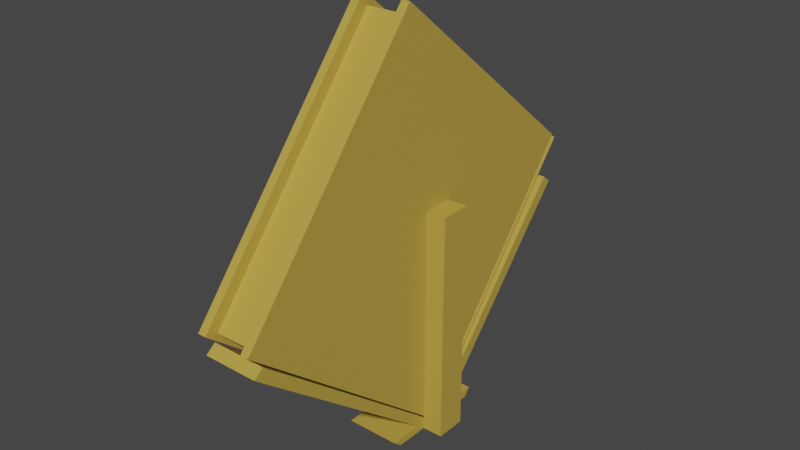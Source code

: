 # Source: BookStand.blend  (saved by Blender 3.2.14; exported with 4.5.12 LTS)
import bpy
from mathutils import Matrix  # noqa: F401  (used for matrix-valued properties, if any)

bpy.ops.wm.read_factory_settings(use_empty=True)
scene = bpy.context.scene
scene.name = 'Scene'

# ---- collections
col_collection = bpy.data.collections.new('Collection'); scene.collection.children.link(col_collection)

# ---- materials (node trees are filled in below, after node groups)
mat_g = bpy.data.materials.new('G')
mat_g.use_transparent_shadow = False

# ---- material node trees
mat_g.use_nodes = True; mat_g.node_tree.nodes.clear()
_N = mat_g.node_tree.nodes; _L = mat_g.node_tree.links
n0 = _N.new('ShaderNodeBsdfPrincipled'); n0.name = 'Principled BSDF'; n0.location = (10, 300)
n0.distribution = 'GGX'
n0.subsurface_method = 'RANDOM_WALK_SKIN'
n0.inputs[0].default_value = (0.504, 0.3498, 0.05887, 1.0)
n0.inputs[3].default_value = 1.45
n0.inputs[27].default_value = (0.0, 0.0, 0.0, 1.0)
n0.inputs[28].default_value = 1.0
n1 = _N.new('ShaderNodeOutputMaterial'); n1.name = 'Material Output'; n1.location = (300, 300)
_L.new(n0.outputs[0], n1.inputs[0])
n1.is_active_output = True

# ---- world
world_world = bpy.data.worlds.new('World'); scene.world = world_world
world_world.use_nodes = True; world_world.node_tree.nodes.clear()
_N = world_world.node_tree.nodes; _L = world_world.node_tree.links
n0 = _N.new('ShaderNodeOutputWorld'); n0.name = 'World Output'; n0.location = (300, 300)
n1 = _N.new('ShaderNodeBackground'); n1.name = 'Background'; n1.location = (10, 300)
n1.inputs[0].default_value = (0.05088, 0.05088, 0.05088, 1.0)
_L.new(n1.outputs[0], n0.inputs[0])
n0.is_active_output = True
world_world.color = (0.05088, 0.05088, 0.05088)
world_world.use_sun_shadow = False
world_world.sun_shadow_jitter_overblur = 0.0

# ---- meshes
me_cylinder = bpy.data.meshes.new('Cylinder')
me_cylinder.from_pydata([(-0.04102, 0.02075, 0.04915), (0.04102, 0.02075, 0.04915), (-0.04102, 0.2796, 0.7465), (0.04102, 0.2796, 0.7465), (-0.04102, 0.04379, 0.04942), (0.04102, 0.04379, 0.04942), (-0.04102, 0.294, 0.7202), (0.04102, 0.294, 0.7202), (0.04102, -0.3013, 0.6618), (-0.04102, -0.3013, 0.6618), (0.04102, -0.002288, 0.04942), (-0.04102, -0.002288, 0.04942), (0.04102, -0.3156, 0.6355), (-0.04102, -0.3156, 0.6355), (0.07195, 0.02075, 0.04915), (0.07195, 0.04379, 0.04942), (0.07195, -0.002288, 0.04942), (-0.07117, 0.02075, 0.04915), (-0.07117, 0.04379, 0.04942), (-0.07117, -0.002288, 0.04942), (-0.04102, 0.02075, 0.8632), (-0.04102, 0.04379, 0.8635), (0.04102, 0.02075, 0.8632), (0.04102, 0.04379, 0.8635), (0.04102, -0.002288, 0.8635), (-0.04102, -0.002288, 0.8635), (0.07195, 0.02075, 0.8632), (0.07195, 0.04379, 0.8635), (0.07195, -0.002288, 0.8635), (-0.07117, 0.02075, 0.8632), (-0.07117, 0.04379, 0.8635), (-0.07117, -0.002288, 0.8635), (-0.04102, 0.03151, 0.07813), (0.04102, 0.03151, 0.07813), (-0.04102, 0.05419, 0.0773), (0.04102, 0.05419, 0.0773), (0.04102, -0.01585, 0.07478), (-0.04102, -0.01585, 0.07478), (0.04102, 0.006814, 0.07566), (-0.04102, 0.006814, 0.07566), (-0.04102, 0.1063, 0.0773), (-0.04102, 0.09587, 0.04942), (0.04102, 0.09587, 0.04942), (0.04102, -0.06676, 0.07478), (0.04102, -0.0532, 0.04942), (-0.04102, -0.0532, 0.04942), (0.04102, 0.1063, 0.0773), (-0.04102, -0.06676, 0.07478), (-0.04201, -0.324, 0.7155), (-0.04201, -0.03838, 1.531), (0.04201, -0.324, 0.7155), (0.04201, -0.03838, 1.531), (0.02935, 0.02484, 0.04774), (-0.0294, 0.02484, 0.04774), (-0.0294, 0.3105, 0.8633), (0.02935, 0.3105, 0.8633), (-0.0294, -0.324, 0.7155), (0.02935, -0.324, 0.7155), (0.02935, -0.03838, 1.531), (-0.0294, -0.03838, 1.531), (-0.0294, 0.01128, 0.07448), (0.02935, 0.01128, 0.07448), (0.02935, 0.2969, 0.89), (-0.0294, 0.2969, 0.89), (-0.0346, 0.01038, 0.07543), (-0.03281, 0.02379, 0.04975), (-0.0294, 0.01535, 0.09492), (-0.03571, 0.0229, 0.05145), (-0.03281, 0.3095, 0.8653), (-0.0346, 0.296, 0.8909), (-0.03571, 0.3086, 0.867), (-0.0294, 0.2882, 0.874), (0.03223, 0.02396, 0.04943), (0.03649, 0.01038, 0.07543), (0.03568, 0.0229, 0.05145), (-0.0294, -0.305, 0.7073), (0.03649, 0.296, 0.8909), (0.03223, 0.3096, 0.8649), (-0.0294, -0.0321, 1.486), (0.03568, 0.3086, 0.867), (0.04201, 0.293, 0.8968), (0.04035, 0.2947, 0.8935), (0.04035, 0.009064, 0.07794), (0.04201, 0.007301, 0.08132), (-0.04026, 0.2946, 0.8937), (-0.04201, 0.2929, 0.8969), (-0.04201, 0.007265, 0.08138), (-0.04026, 0.008914, 0.07823), (-0.03985, 0.01701, 0.06273), (-0.03981, 0.01819, 0.06047), (-0.03981, 0.3039, 0.876), (-0.03985, 0.3027, 0.8782), (0.0398, 0.01819, 0.06047), (0.03998, 0.01698, 0.0628), (0.03998, 0.3026, 0.8783), (0.0398, 0.3039, 0.876), (0.0273, 0.2882, 0.874), (0.0273, 0.01535, 0.09492), (0.0273, -0.0321, 1.486), (0.0273, -0.305, 0.7073)], [], [(32, 2, 3, 33), (34, 35, 7, 6), (32, 0, 4, 34), (3, 2, 6, 7), (0, 1, 5, 4), (33, 3, 7, 35), (38, 8, 9, 39), (36, 37, 13, 12), (38, 1, 10, 36), (9, 8, 12, 13), (1, 0, 11, 10), (39, 9, 13, 37), (0, 4, 21, 20), (18, 17, 29, 30), (1, 5, 23, 22), (16, 14, 26, 28), (22, 24, 28, 26), (22, 23, 27, 26), (20, 25, 31, 29), (20, 21, 30, 29), (10, 16, 28, 24), (4, 18, 30, 21), (0, 11, 25, 20), (19, 17, 29, 31), (1, 10, 24, 22), (15, 14, 26, 27), (11, 19, 31, 25), (5, 15, 27, 23), (16, 10, 5, 15), (19, 11, 4, 18), (1, 33, 35, 5), (2, 32, 34, 6), (5, 35, 46, 42), (0, 32, 33, 1), (0, 39, 37, 11), (8, 38, 36, 12), (37, 36, 43, 47), (1, 38, 39, 0), (41, 42, 46, 40), (44, 45, 47, 43), (4, 5, 42, 41), (36, 10, 44, 43), (35, 34, 40, 46), (11, 37, 47, 45), (34, 4, 41, 40), (10, 11, 45, 44), (65, 68, 54, 53), (76, 94, 95, 79, 77, 55, 58, 51, 80, 81), (76, 73, 93, 94), (56, 59, 49, 48), (52, 55, 77, 72), (66, 71, 96, 97), (87, 84, 69, 64), (54, 68, 70, 90, 91, 69, 84, 85, 49, 59), (54, 63, 62, 55), (50, 51, 58, 57), (63, 59, 78, 71), (48, 49, 85, 86), (53, 54, 55, 52), (61, 62, 63, 60), (57, 58, 62, 61), (68, 65, 67, 70), (91, 88, 64, 69), (64, 88, 89, 67, 65, 53, 56, 48, 86, 87), (95, 92, 74, 79), (52, 72, 74, 92, 93, 73, 82, 83, 50, 57), (79, 74, 72, 77), (83, 80, 51, 50), (84, 87, 86, 85), (80, 83, 82, 81), (73, 76, 81, 82), (88, 91, 90, 89), (92, 95, 94, 93), (70, 67, 89, 90), (60, 63, 71, 66), (59, 56, 75, 78), (56, 60, 66, 75), (98, 99, 97, 96), (75, 66, 97, 99), (71, 78, 98, 96), (78, 75, 99, 98)])
_uv = me_cylinder.uv_layers.new(name='UVMap')
_uv.uv.foreach_set('vector', [0.0, 0.04156, 0.0, 1.0, 1.0, 1.0, 1.0, 0.04157, 0.0, 0.04156, 1.0, 0.04156, 1.0, 1.0, 0.0, 1.0, 0.0, 0.04156, 0.0, 0.0, 0.0, 0.0, 0.0, 0.04156, 1.0, 1.0, 0.0, 1.0, 0.0, 1.0, 1.0, 1.0, 0.0, 0.0, 1.0, 0.0, 1.0, 0.0, 0.0, 0.0, 1.0, 0.04157, 1.0, 1.0, 1.0, 1.0, 1.0, 0.04156, 0.0, 0.04328, 0.0, 1.0, 1.0, 1.0, 1.0, 0.04328, 0.0, 0.04328, 1.0, 0.04328, 1.0, 1.0, 0.0, 1.0, 0.0, 0.04328, 0.0, 0.0, 0.0, 0.0, 0.0, 0.04328, 1.0, 1.0, 0.0, 1.0, 0.0, 1.0, 1.0, 1.0, 0.0, 0.0, 1.0, 0.0, 1.0, 0.0, 0.0, 0.0, 1.0, 0.04328, 1.0, 1.0, 1.0, 1.0, 1.0, 0.04328, 0.0, 0.0, 0.0, 0.0, 0.0, 0.0, 0.0, 0.0, 0.0, 0.0, 0.0, 0.0, 0.0, 0.0, 0.0, 0.0, 1.0, 0.0, 1.0, 0.0, 1.0, 0.0, 1.0, 0.0, 0.0, 0.0, 0.0, 0.0, 0.0, 0.0, 0.0, 0.0, 0.0, 0.0, 0.0, 0.0, 0.0, 0.0, 0.0, 0.0, 1.0, 0.0, 1.0, 0.0, 1.0, 0.0, 1.0, 0.0, 1.0, 0.0, 1.0, 0.0, 1.0, 0.0, 1.0, 0.0, 0.0, 0.0, 0.0, 0.0, 0.0, 0.0, 0.0, 0.0, 0.0, 0.0, 0.0, 0.0, 0.0, 0.0, 0.0, 0.0, 0.0, 0.0, 0.0, 0.0, 0.0, 0.0, 0.0, 0.0, 1.0, 0.0, 1.0, 0.0, 1.0, 0.0, 1.0, 0.0, 0.0, 0.0, 0.0, 0.0, 0.0, 0.0, 0.0, 0.0, 0.0, 0.0, 0.0, 0.0, 0.0, 0.0, 0.0, 0.0, 0.0, 0.0, 0.0, 0.0, 0.0, 0.0, 0.0, 0.0, 0.0, 0.0, 0.0, 0.0, 0.0, 0.0, 0.0, 0.0, 0.0, 0.0, 0.0, 0.0, 0.0, 0.0, 0.0, 0.0, 0.0, 0.0, 0.0, 0.0, 0.0, 0.0, 0.0, 0.0, 0.0, 0.0, 0.0, 0.0, 0.0, 0.0, 0.0, 0.0, 1.0, 0.0, 1.0, 0.04157, 1.0, 0.04156, 1.0, 0.0, 0.0, 1.0, 0.0, 0.04156, 0.0, 0.04156, 0.0, 1.0, 1.0, 0.0, 1.0, 0.04156, 1.0, 0.04156, 1.0, 0.0, 0.0, 0.0, 0.0, 0.04156, 1.0, 0.04157, 1.0, 0.0, 1.0, 0.0, 1.0, 0.04328, 1.0, 0.04328, 1.0, 0.0, 0.0, 1.0, 0.0, 0.04328, 0.0, 0.04328, 0.0, 1.0, 1.0, 0.04328, 0.0, 0.04328, 0.0, 0.04328, 1.0, 0.04328, 0.0, 0.0, 0.0, 0.04328, 1.0, 0.04328, 1.0, 0.0, 0.0, 0.0, 1.0, 0.0, 1.0, 0.04156, 0.0, 0.04156, 0.0, 0.0, 1.0, 0.0, 1.0, 0.04328, 0.0, 0.04328, 0.0, 0.0, 1.0, 0.0, 1.0, 0.0, 0.0, 0.0, 0.0, 0.04328, 0.0, 0.0, 0.0, 0.0, 0.0, 0.04328, 1.0, 0.04156, 0.0, 0.04156, 0.0, 0.04156, 1.0, 0.04156, 1.0, 0.0, 1.0, 0.04328, 1.0, 0.04328, 1.0, 0.0, 0.0, 0.04156, 0.0, 0.0, 0.0, 0.0, 0.0, 0.04156, 0.0, 0.0, 1.0, 0.0, 1.0, 0.0, 0.0, 0.0, 0.3754, 0.2774, 0.6254, 0.2774, 0.625, 0.2875, 0.375, 0.2875, 0.625, 0.5104, 0.6296, 0.5056, 0.6316, 0.5048, 0.6438, 0.5014, 0.6541, 0.5006, 0.6627, 0.5, 0.6627, 0.75, 0.625, 0.75, 0.625, 0.5126, 0.625, 0.5113, 0.625, 0.5104, 0.375, 0.5104, 0.375, 0.5056, 0.625, 0.5056, 0.375, 0.9625, 0.625, 0.9625, 0.625, 1.0, 0.375, 1.0, 0.375, 0.4623, 0.625, 0.4623, 0.6254, 0.4709, 0.3754, 0.4709, 0.375, 0.9625, 0.625, 0.9625, 0.625, 0.9625, 0.375, 0.9625, 0.375, 0.2386, 0.625, 0.2386, 0.625, 0.2396, 0.375, 0.2396, 0.8375, 0.5, 0.8476, 0.5008, 0.8562, 0.5014, 0.8685, 0.5048, 0.8704, 0.5056, 0.875, 0.5104, 0.875, 0.5114, 0.875, 0.5126, 0.875, 0.75, 0.8375, 0.75, 0.625, 0.2875, 0.625, 0.9625, 0.625, 0.7877, 0.625, 0.4623, 0.375, 0.75, 0.625, 0.75, 0.625, 0.7877, 0.375, 0.7877, 0.0, 0.0, 0.0, 0.0, 0.0, 0.0, 0.0, 0.0, 0.375, 0.0, 0.625, 0.0, 0.625, 0.2374, 0.375, 0.2374, 0.375, 0.2875, 0.625, 0.2875, 0.625, 0.4623, 0.375, 0.4623, 0.375, 0.7877, 0.625, 0.7877, 0.625, 0.9625, 0.375, 0.9625, 0.375, 0.7877, 0.625, 0.7877, 0.625, 0.7877, 0.375, 0.7877, 0.6254, 0.2774, 0.3754, 0.2774, 0.3758, 0.2688, 0.6258, 0.2688, 0.625, 0.2444, 0.375, 0.2444, 0.375, 0.2396, 0.625, 0.2396, 0.125, 0.5104, 0.1296, 0.5056, 0.1315, 0.5048, 0.1438, 0.5014, 0.1524, 0.5008, 0.1625, 0.5, 0.1625, 0.75, 0.125, 0.75, 0.125, 0.5126, 0.125, 0.5114, 0.6251, 0.5025, 0.3751, 0.5025, 0.3758, 0.4812, 0.6258, 0.4812, 0.3373, 0.5, 0.3459, 0.5006, 0.3562, 0.5014, 0.3684, 0.5048, 0.3704, 0.5056, 0.375, 0.5104, 0.375, 0.5113, 0.375, 0.5126, 0.375, 0.75, 0.3373, 0.75, 0.6258, 0.4812, 0.3758, 0.4812, 0.3754, 0.4709, 0.6254, 0.4709, 0.375, 0.5126, 0.625, 0.5126, 0.625, 0.75, 0.375, 0.75, 0.625, 0.2386, 0.375, 0.2386, 0.375, 0.2374, 0.625, 0.2374, 0.625, 0.5126, 0.375, 0.5126, 0.375, 0.5113, 0.625, 0.5113, 0.375, 0.5104, 0.625, 0.5104, 0.625, 0.5113, 0.375, 0.5113, 0.375, 0.2444, 0.625, 0.2444, 0.6251, 0.2475, 0.3751, 0.2475, 0.3751, 0.5025, 0.6251, 0.5025, 0.625, 0.5056, 0.375, 0.5056, 0.6258, 0.2688, 0.3758, 0.2688, 0.3751, 0.2475, 0.6251, 0.2475, 0.375, 0.9625, 0.625, 0.9625, 0.625, 0.9625, 0.375, 0.9625, 0.625, 0.9625, 0.375, 0.9625, 0.375, 0.9625, 0.625, 0.9625, 0.0, 0.0, 0.0, 0.0, 0.0, 0.0, 0.0, 0.0, 0.625, 0.9625, 0.375, 0.9625, 0.375, 0.9625, 0.625, 0.9625, 0.0, 0.0, 0.0, 0.0, 0.0, 0.0, 0.0, 0.0, 0.0, 0.0, 0.0, 0.0, 0.0, 0.0, 0.0, 0.0, 0.625, 0.9625, 0.375, 0.9625, 0.375, 0.9625, 0.625, 0.9625])
me_cylinder.materials.append(mat_g)
me_cylinder.update()

# ---- objects
ob_cylinder = bpy.data.objects.new('Cylinder', me_cylinder)

# ---- transforms, parenting, visibility, modifiers, constraints
ob_cylinder.location = (0.0, 0.0, 0.0)
ob_cylinder.scale = (1.0, 1.0, 0.4278)

# ---- collection membership
col_collection.objects.link(ob_cylinder)

# ---- scene / render settings (as saved in the file)
scene.frame_start = 1; scene.frame_end = 250; scene.frame_set(1)
scene.render.engine = 'BLENDER_EEVEE_NEXT'
scene.cycles.sampling_pattern = 'TABULATED_SOBOL'
scene.cycles.use_light_tree = False
scene.view_settings.view_transform = 'Filmic'
bpy.context.view_layer.update()

# ---- added for rendering (the .blend has no active camera and no usable light): camera, sun
cam_auto = bpy.data.cameras.new('AutoCamera')
cam_auto.lens = 50.0
cam_auto.sensor_width = 36.0
cam_auto.clip_end = 1000.0
ob_auto_camera = bpy.data.objects.new('AutoCamera', cam_auto)
scene.collection.objects.link(ob_auto_camera)
ob_auto_camera.location = (0.841163, -1.0157, 1.01032)
ob_auto_camera.rotation_euler = (1.09748, -7.21219e-08, 0.694738)
scene.camera = ob_auto_camera
light_auto_sun = bpy.data.lights.new('AutoSun', 'SUN')
light_auto_sun.energy = 3.0
light_auto_sun.angle = 0.0523599
ob_auto_sun = bpy.data.objects.new('AutoSun', light_auto_sun)
scene.collection.objects.link(ob_auto_sun)
ob_auto_sun.rotation_euler = (0.872665, 0.174533, 0.523599)
bpy.context.view_layer.update()
